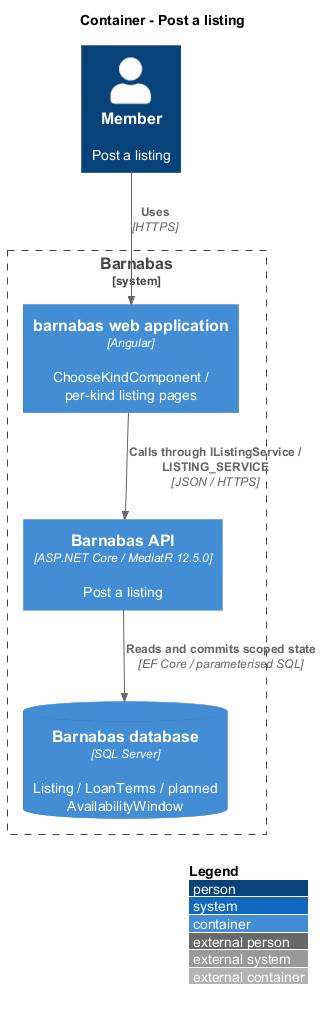

The diagram above was rendered by PlantUML. Its source (embedded in the PNG):
@startuml
!include <C4/C4_Container>
LAYOUT_WITH_LEGEND()
title Container - Post a listing
Person(actor, "Member", "Post a listing")
System_Boundary(barnabas, "Barnabas") {
  Container(web, "barnabas web application", "Angular", "ChooseKindComponent / per-kind listing pages")
  Container(api, "Barnabas API", "ASP.NET Core / MediatR 12.5.0", "Post a listing")
  ContainerDb(db, "Barnabas database", "SQL Server", "Listing / LoanTerms / planned AvailabilityWindow")
}
Rel(actor, web, "Uses", "HTTPS")
Rel(web, api, "Calls through IListingService / LISTING_SERVICE", "JSON / HTTPS")
Rel(api, db, "Reads and commits scoped state", "EF Core / parameterised SQL")
@enduml